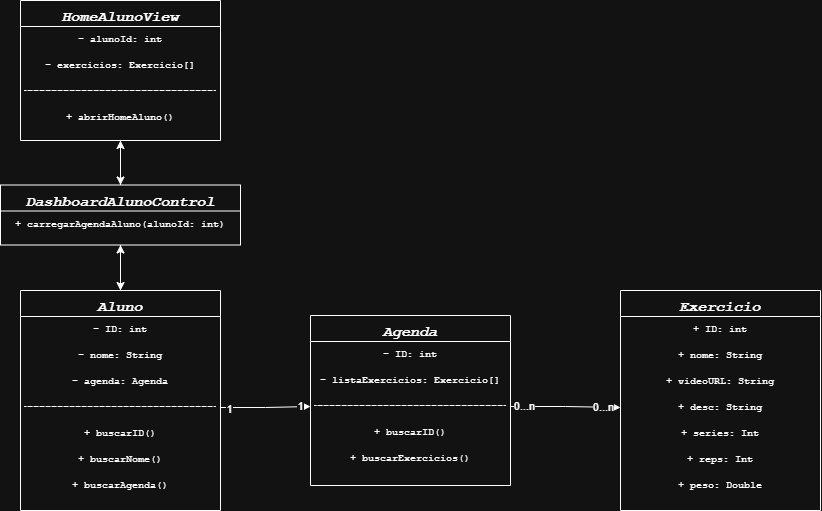

The diagram above was exported from draw.io. Its source (the exported page's mxGraphModel, read from the mxfile embedded in the PNG):
<mxGraphModel dx="3050" dy="1463" grid="1" gridSize="10" guides="1" tooltips="1" connect="1" arrows="1" fold="1" page="1" pageScale="1" pageWidth="827" pageHeight="1169" math="0" shadow="0">
  <root>
    <mxCell id="0" />
    <mxCell id="1" parent="0" />
    <mxCell id="BFcgp56OSXxqfkZxJYGM-21" parent="1" style="swimlane;fontStyle=3;align=center;verticalAlign=top;childLayout=stackLayout;horizontal=1;startSize=26;horizontalStack=0;resizeParent=1;resizeLast=0;collapsible=1;marginBottom=0;rounded=0;shadow=0;strokeWidth=1;fontFamily=Courier New;fontSize=15;" value="Exercicio" vertex="1">
      <mxGeometry height="220" width="200" x="100" y="690" as="geometry">
        <mxRectangle height="26" width="160" x="120" y="690" as="alternateBounds" />
      </mxGeometry>
    </mxCell>
    <mxCell id="BFcgp56OSXxqfkZxJYGM-22" parent="BFcgp56OSXxqfkZxJYGM-21" style="text;align=center;verticalAlign=top;spacingLeft=4;spacingRight=4;overflow=hidden;rotatable=0;points=[[0,0.5],[1,0.5]];portConstraint=eastwest;fontFamily=Courier New;fontSize=10;" value="+ ID: int" vertex="1">
      <mxGeometry height="26" width="200" y="26" as="geometry" />
    </mxCell>
    <mxCell id="BFcgp56OSXxqfkZxJYGM-23" parent="BFcgp56OSXxqfkZxJYGM-21" style="text;align=center;verticalAlign=top;spacingLeft=4;spacingRight=4;overflow=hidden;rotatable=0;points=[[0,0.5],[1,0.5]];portConstraint=eastwest;fontFamily=Courier New;fontSize=10;" value="+ nome: String" vertex="1">
      <mxGeometry height="26" width="200" y="52" as="geometry" />
    </mxCell>
    <mxCell id="BFcgp56OSXxqfkZxJYGM-24" parent="BFcgp56OSXxqfkZxJYGM-21" style="text;align=center;verticalAlign=top;spacingLeft=4;spacingRight=4;overflow=hidden;rotatable=0;points=[[0,0.5],[1,0.5]];portConstraint=eastwest;fontFamily=Courier New;fontSize=10;" value="+ videoURL: String" vertex="1">
      <mxGeometry height="26" width="200" y="78" as="geometry" />
    </mxCell>
    <mxCell id="BFcgp56OSXxqfkZxJYGM-25" parent="BFcgp56OSXxqfkZxJYGM-21" style="text;align=center;verticalAlign=top;spacingLeft=4;spacingRight=4;overflow=hidden;rotatable=0;points=[[0,0.5],[1,0.5]];portConstraint=eastwest;fontFamily=Courier New;fontSize=10;" value="+ desc: String" vertex="1">
      <mxGeometry height="26" width="200" y="104" as="geometry" />
    </mxCell>
    <mxCell id="BFcgp56OSXxqfkZxJYGM-26" parent="BFcgp56OSXxqfkZxJYGM-21" style="text;align=center;verticalAlign=top;spacingLeft=4;spacingRight=4;overflow=hidden;rotatable=0;points=[[0,0.5],[1,0.5]];portConstraint=eastwest;fontFamily=Courier New;fontSize=10;" value="+ series: Int" vertex="1">
      <mxGeometry height="26" width="200" y="130" as="geometry" />
    </mxCell>
    <mxCell id="BFcgp56OSXxqfkZxJYGM-27" parent="BFcgp56OSXxqfkZxJYGM-21" style="text;align=center;verticalAlign=top;spacingLeft=4;spacingRight=4;overflow=hidden;rotatable=0;points=[[0,0.5],[1,0.5]];portConstraint=eastwest;fontFamily=Courier New;fontSize=10;" value="+ reps: Int" vertex="1">
      <mxGeometry height="26" width="200" y="156" as="geometry" />
    </mxCell>
    <mxCell id="BFcgp56OSXxqfkZxJYGM-28" parent="BFcgp56OSXxqfkZxJYGM-21" style="text;align=center;verticalAlign=top;spacingLeft=4;spacingRight=4;overflow=hidden;rotatable=0;points=[[0,0.5],[1,0.5]];portConstraint=eastwest;fontFamily=Courier New;fontSize=10;" value="+ peso: Double" vertex="1">
      <mxGeometry height="26" width="200" y="182" as="geometry" />
    </mxCell>
    <mxCell id="fU4lXxda1Fa4xwxbyzXH-6" edge="1" parent="1" source="pHjcc-8aAU2h9G21EJLC-1" style="edgeStyle=orthogonalEdgeStyle;rounded=0;orthogonalLoop=1;jettySize=auto;html=1;entryX=0.5;entryY=1;entryDx=0;entryDy=0;" target="GhQt7GRdLSgNc7trkoQD-1">
      <mxGeometry relative="1" as="geometry" />
    </mxCell>
    <mxCell id="pHjcc-8aAU2h9G21EJLC-1" parent="1" style="swimlane;fontStyle=3;align=center;verticalAlign=top;childLayout=stackLayout;horizontal=1;startSize=26;horizontalStack=0;resizeParent=1;resizeLast=0;collapsible=1;marginBottom=0;rounded=0;shadow=0;strokeWidth=1;fontFamily=Courier New;fontSize=15;" value="Aluno" vertex="1">
      <mxGeometry height="220" width="200" x="-500" y="690" as="geometry">
        <mxRectangle height="26" width="160" x="120" y="690" as="alternateBounds" />
      </mxGeometry>
    </mxCell>
    <mxCell id="pHjcc-8aAU2h9G21EJLC-2" parent="pHjcc-8aAU2h9G21EJLC-1" style="text;align=center;verticalAlign=top;spacingLeft=4;spacingRight=4;overflow=hidden;rotatable=0;points=[[0,0.5],[1,0.5]];portConstraint=eastwest;fontFamily=Courier New;fontSize=10;" value="- ID: int" vertex="1">
      <mxGeometry height="26" width="200" y="26" as="geometry" />
    </mxCell>
    <mxCell id="pHjcc-8aAU2h9G21EJLC-3" parent="pHjcc-8aAU2h9G21EJLC-1" style="text;align=center;verticalAlign=top;spacingLeft=4;spacingRight=4;overflow=hidden;rotatable=0;points=[[0,0.5],[1,0.5]];portConstraint=eastwest;fontFamily=Courier New;fontSize=10;" value="- nome: String" vertex="1">
      <mxGeometry height="26" width="200" y="52" as="geometry" />
    </mxCell>
    <mxCell id="pHjcc-8aAU2h9G21EJLC-4" parent="pHjcc-8aAU2h9G21EJLC-1" style="text;align=center;verticalAlign=top;spacingLeft=4;spacingRight=4;overflow=hidden;rotatable=0;points=[[0,0.5],[1,0.5]];portConstraint=eastwest;fontFamily=Courier New;fontSize=10;" value="- agenda: Agenda" vertex="1">
      <mxGeometry height="26" width="200" y="78" as="geometry" />
    </mxCell>
    <mxCell id="pHjcc-8aAU2h9G21EJLC-10" parent="pHjcc-8aAU2h9G21EJLC-1" style="text;align=center;verticalAlign=top;spacingLeft=4;spacingRight=4;overflow=hidden;rotatable=0;points=[[0,0.5],[1,0.5]];portConstraint=eastwest;fontFamily=Courier New;fontSize=10;" value="---------------------------------" vertex="1">
      <mxGeometry height="26" width="200" y="104" as="geometry" />
    </mxCell>
    <mxCell id="mswNtF858A3aTI80KThs-1" parent="pHjcc-8aAU2h9G21EJLC-1" style="text;align=center;verticalAlign=top;spacingLeft=4;spacingRight=4;overflow=hidden;rotatable=0;points=[[0,0.5],[1,0.5]];portConstraint=eastwest;fontFamily=Courier New;fontSize=10;" value="+ buscarID()" vertex="1">
      <mxGeometry height="26" width="200" y="130" as="geometry" />
    </mxCell>
    <mxCell id="mswNtF858A3aTI80KThs-2" parent="pHjcc-8aAU2h9G21EJLC-1" style="text;align=center;verticalAlign=top;spacingLeft=4;spacingRight=4;overflow=hidden;rotatable=0;points=[[0,0.5],[1,0.5]];portConstraint=eastwest;fontFamily=Courier New;fontSize=10;" value="+ buscarNome()" vertex="1">
      <mxGeometry height="26" width="200" y="156" as="geometry" />
    </mxCell>
    <mxCell id="pHjcc-8aAU2h9G21EJLC-11" parent="pHjcc-8aAU2h9G21EJLC-1" style="text;align=center;verticalAlign=top;spacingLeft=4;spacingRight=4;overflow=hidden;rotatable=0;points=[[0,0.5],[1,0.5]];portConstraint=eastwest;fontFamily=Courier New;fontSize=10;" value="+ buscarAgenda()" vertex="1">
      <mxGeometry height="26" width="200" y="182" as="geometry" />
    </mxCell>
    <mxCell id="mswNtF858A3aTI80KThs-3" parent="1" style="swimlane;fontStyle=3;align=center;verticalAlign=top;childLayout=stackLayout;horizontal=1;startSize=26;horizontalStack=0;resizeParent=1;resizeLast=0;collapsible=1;marginBottom=0;rounded=0;shadow=0;strokeWidth=1;fontFamily=Courier New;fontSize=15;" value="Agenda" vertex="1">
      <mxGeometry height="170" width="200" x="-210" y="715" as="geometry">
        <mxRectangle height="26" width="160" x="120" y="690" as="alternateBounds" />
      </mxGeometry>
    </mxCell>
    <mxCell id="mswNtF858A3aTI80KThs-4" parent="mswNtF858A3aTI80KThs-3" style="text;align=center;verticalAlign=top;spacingLeft=4;spacingRight=4;overflow=hidden;rotatable=0;points=[[0,0.5],[1,0.5]];portConstraint=eastwest;fontFamily=Courier New;fontSize=10;" value="- ID: int" vertex="1">
      <mxGeometry height="26" width="200" y="26" as="geometry" />
    </mxCell>
    <mxCell id="mswNtF858A3aTI80KThs-5" parent="mswNtF858A3aTI80KThs-3" style="text;align=center;verticalAlign=top;spacingLeft=4;spacingRight=4;overflow=hidden;rotatable=0;points=[[0,0.5],[1,0.5]];portConstraint=eastwest;fontFamily=Courier New;fontSize=10;" value="- listaExercicios: Exercicio[]" vertex="1">
      <mxGeometry height="26" width="200" y="52" as="geometry" />
    </mxCell>
    <mxCell id="mswNtF858A3aTI80KThs-7" parent="mswNtF858A3aTI80KThs-3" style="text;align=center;verticalAlign=top;spacingLeft=4;spacingRight=4;overflow=hidden;rotatable=0;points=[[0,0.5],[1,0.5]];portConstraint=eastwest;fontFamily=Courier New;fontSize=10;" value="---------------------------------" vertex="1">
      <mxGeometry height="26" width="200" y="78" as="geometry" />
    </mxCell>
    <mxCell id="mswNtF858A3aTI80KThs-8" parent="mswNtF858A3aTI80KThs-3" style="text;align=center;verticalAlign=top;spacingLeft=4;spacingRight=4;overflow=hidden;rotatable=0;points=[[0,0.5],[1,0.5]];portConstraint=eastwest;fontFamily=Courier New;fontSize=10;" value="+ buscarID()" vertex="1">
      <mxGeometry height="26" width="200" y="104" as="geometry" />
    </mxCell>
    <mxCell id="mswNtF858A3aTI80KThs-9" parent="mswNtF858A3aTI80KThs-3" style="text;align=center;verticalAlign=top;spacingLeft=4;spacingRight=4;overflow=hidden;rotatable=0;points=[[0,0.5],[1,0.5]];portConstraint=eastwest;fontFamily=Courier New;fontSize=10;" value="+ buscarExercicios()" vertex="1">
      <mxGeometry height="26" width="200" y="130" as="geometry" />
    </mxCell>
    <mxCell id="mswNtF858A3aTI80KThs-11" edge="1" parent="1" source="pHjcc-8aAU2h9G21EJLC-10" style="edgeStyle=orthogonalEdgeStyle;rounded=0;orthogonalLoop=1;jettySize=auto;html=1;entryX=0;entryY=0.5;entryDx=0;entryDy=0;" target="mswNtF858A3aTI80KThs-7">
      <mxGeometry relative="1" as="geometry" />
    </mxCell>
    <mxCell id="mswNtF858A3aTI80KThs-12" connectable="0" parent="mswNtF858A3aTI80KThs-11" style="edgeLabel;html=1;align=center;verticalAlign=middle;resizable=0;points=[];" value="1" vertex="1">
      <mxGeometry relative="1" x="-0.8301" y="-1" as="geometry">
        <mxPoint as="offset" />
      </mxGeometry>
    </mxCell>
    <mxCell id="mswNtF858A3aTI80KThs-13" connectable="0" parent="mswNtF858A3aTI80KThs-11" style="edgeLabel;html=1;align=center;verticalAlign=middle;resizable=0;points=[];" value="1" vertex="1">
      <mxGeometry relative="1" x="0.7573" y="1" as="geometry">
        <mxPoint as="offset" />
      </mxGeometry>
    </mxCell>
    <mxCell id="mswNtF858A3aTI80KThs-15" edge="1" parent="1" source="mswNtF858A3aTI80KThs-7" style="edgeStyle=orthogonalEdgeStyle;rounded=0;orthogonalLoop=1;jettySize=auto;html=1;entryX=0;entryY=0.5;entryDx=0;entryDy=0;" target="BFcgp56OSXxqfkZxJYGM-25">
      <mxGeometry relative="1" as="geometry" />
    </mxCell>
    <mxCell id="mswNtF858A3aTI80KThs-17" connectable="0" parent="mswNtF858A3aTI80KThs-15" style="edgeLabel;html=1;align=center;verticalAlign=middle;resizable=0;points=[];" value="0...n" vertex="1">
      <mxGeometry relative="1" x="-0.7788" y="1" as="geometry">
        <mxPoint as="offset" />
      </mxGeometry>
    </mxCell>
    <mxCell id="mswNtF858A3aTI80KThs-18" connectable="0" parent="mswNtF858A3aTI80KThs-15" style="edgeLabel;html=1;align=center;verticalAlign=middle;resizable=0;points=[];" value="0...n" vertex="1">
      <mxGeometry relative="1" x="0.6442" y="1" as="geometry">
        <mxPoint as="offset" />
      </mxGeometry>
    </mxCell>
    <mxCell id="fU4lXxda1Fa4xwxbyzXH-8" edge="1" parent="1" source="mswNtF858A3aTI80KThs-19" style="edgeStyle=orthogonalEdgeStyle;rounded=0;orthogonalLoop=1;jettySize=auto;html=1;" target="GhQt7GRdLSgNc7trkoQD-1">
      <mxGeometry relative="1" as="geometry" />
    </mxCell>
    <mxCell id="mswNtF858A3aTI80KThs-19" parent="1" style="swimlane;fontStyle=3;align=center;verticalAlign=top;childLayout=stackLayout;horizontal=1;startSize=26;horizontalStack=0;resizeParent=1;resizeLast=0;collapsible=1;marginBottom=0;rounded=0;shadow=0;strokeWidth=1;fontFamily=Courier New;fontSize=15;" value="HomeAlunoView" vertex="1">
      <mxGeometry height="140" width="200" x="-500" y="400" as="geometry">
        <mxRectangle height="26" width="160" x="120" y="690" as="alternateBounds" />
      </mxGeometry>
    </mxCell>
    <mxCell id="mswNtF858A3aTI80KThs-20" parent="mswNtF858A3aTI80KThs-19" style="text;align=center;verticalAlign=top;spacingLeft=4;spacingRight=4;overflow=hidden;rotatable=0;points=[[0,0.5],[1,0.5]];portConstraint=eastwest;fontFamily=Courier New;fontSize=10;" value="- alunoId: int" vertex="1">
      <mxGeometry height="26" width="200" y="26" as="geometry" />
    </mxCell>
    <mxCell id="mswNtF858A3aTI80KThs-22" parent="mswNtF858A3aTI80KThs-19" style="text;align=center;verticalAlign=top;spacingLeft=4;spacingRight=4;overflow=hidden;rotatable=0;points=[[0,0.5],[1,0.5]];portConstraint=eastwest;fontFamily=Courier New;fontSize=10;" value="- exercicios: Exercicio[]" vertex="1">
      <mxGeometry height="26" width="200" y="52" as="geometry" />
    </mxCell>
    <mxCell id="mswNtF858A3aTI80KThs-23" parent="mswNtF858A3aTI80KThs-19" style="text;align=center;verticalAlign=top;spacingLeft=4;spacingRight=4;overflow=hidden;rotatable=0;points=[[0,0.5],[1,0.5]];portConstraint=eastwest;fontFamily=Courier New;fontSize=10;" value="---------------------------------" vertex="1">
      <mxGeometry height="26" width="200" y="78" as="geometry" />
    </mxCell>
    <mxCell id="mswNtF858A3aTI80KThs-24" parent="mswNtF858A3aTI80KThs-19" style="text;align=center;verticalAlign=top;spacingLeft=4;spacingRight=4;overflow=hidden;rotatable=0;points=[[0,0.5],[1,0.5]];portConstraint=eastwest;fontFamily=Courier New;fontSize=10;" value="+ abrirHomeAluno()" vertex="1">
      <mxGeometry height="26" width="200" y="104" as="geometry" />
    </mxCell>
    <mxCell id="fU4lXxda1Fa4xwxbyzXH-5" edge="1" parent="1" source="GhQt7GRdLSgNc7trkoQD-1" style="edgeStyle=orthogonalEdgeStyle;rounded=0;orthogonalLoop=1;jettySize=auto;html=1;entryX=0.5;entryY=0;entryDx=0;entryDy=0;" target="pHjcc-8aAU2h9G21EJLC-1">
      <mxGeometry relative="1" as="geometry" />
    </mxCell>
    <mxCell id="fU4lXxda1Fa4xwxbyzXH-7" edge="1" parent="1" source="GhQt7GRdLSgNc7trkoQD-1" style="edgeStyle=orthogonalEdgeStyle;rounded=0;orthogonalLoop=1;jettySize=auto;html=1;entryX=0.5;entryY=1;entryDx=0;entryDy=0;" target="mswNtF858A3aTI80KThs-19">
      <mxGeometry relative="1" as="geometry" />
    </mxCell>
    <mxCell id="GhQt7GRdLSgNc7trkoQD-1" parent="1" style="swimlane;fontStyle=3;align=center;verticalAlign=top;childLayout=stackLayout;horizontal=1;startSize=26;horizontalStack=0;resizeParent=1;resizeLast=0;collapsible=1;marginBottom=0;rounded=0;shadow=0;strokeWidth=1;fontFamily=Courier New;fontSize=15;" value="DashboardAlunoControl" vertex="1">
      <mxGeometry height="60" width="240" x="-520" y="584.5" as="geometry">
        <mxRectangle height="26" width="160" x="120" y="690" as="alternateBounds" />
      </mxGeometry>
    </mxCell>
    <mxCell id="GhQt7GRdLSgNc7trkoQD-6" parent="GhQt7GRdLSgNc7trkoQD-1" style="text;align=center;verticalAlign=top;spacingLeft=4;spacingRight=4;overflow=hidden;rotatable=0;points=[[0,0.5],[1,0.5]];portConstraint=eastwest;fontFamily=Courier New;fontSize=10;" value="+ carregarAgendaAluno(alunoId: int)" vertex="1">
      <mxGeometry height="26" width="240" y="26" as="geometry" />
    </mxCell>
  </root>
</mxGraphModel>